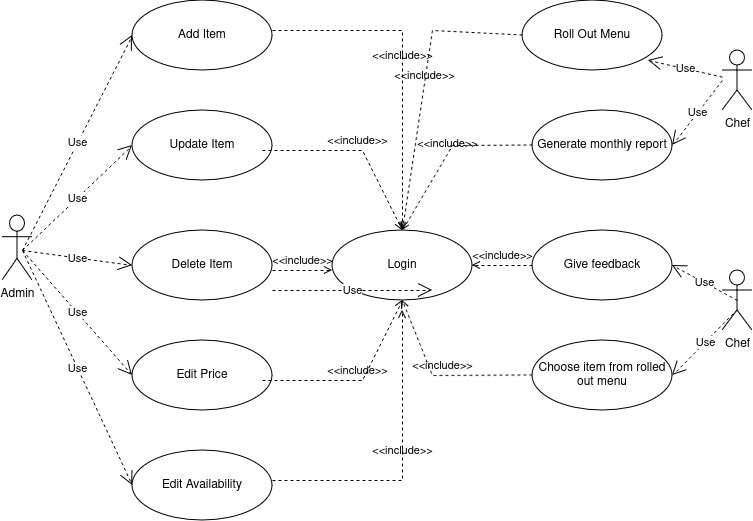

The diagram above was exported from draw.io. Its source (the exported page's mxGraphModel, read from the mxfile embedded in the PNG):
<mxGraphModel dx="1134" dy="647" grid="1" gridSize="10" guides="1" tooltips="1" connect="1" arrows="1" fold="1" page="1" pageScale="1" pageWidth="850" pageHeight="1100" math="0" shadow="0">
  <root>
    <mxCell id="0" />
    <mxCell id="1" parent="0" />
    <mxCell id="ET92SHPKvtpUbfVpGWj1-1" value="Add Item" style="ellipse;whiteSpace=wrap;html=1;" parent="1" vertex="1">
      <mxGeometry x="200" y="10" width="140" height="70" as="geometry" />
    </mxCell>
    <mxCell id="ET92SHPKvtpUbfVpGWj1-2" value="Admin" style="shape=umlActor;html=1;verticalLabelPosition=bottom;verticalAlign=top;align=center;" parent="1" vertex="1">
      <mxGeometry x="70" y="225" width="30" height="65" as="geometry" />
    </mxCell>
    <mxCell id="ET92SHPKvtpUbfVpGWj1-3" value="Update Item" style="ellipse;whiteSpace=wrap;html=1;" parent="1" vertex="1">
      <mxGeometry x="200" y="120" width="140" height="70" as="geometry" />
    </mxCell>
    <mxCell id="ET92SHPKvtpUbfVpGWj1-4" value="Delete Item" style="ellipse;whiteSpace=wrap;html=1;" parent="1" vertex="1">
      <mxGeometry x="200" y="240" width="140" height="70" as="geometry" />
    </mxCell>
    <mxCell id="ET92SHPKvtpUbfVpGWj1-5" value="Edit Price" style="ellipse;whiteSpace=wrap;html=1;" parent="1" vertex="1">
      <mxGeometry x="200" y="350" width="140" height="70" as="geometry" />
    </mxCell>
    <mxCell id="ET92SHPKvtpUbfVpGWj1-6" value="Edit Availability" style="ellipse;whiteSpace=wrap;html=1;" parent="1" vertex="1">
      <mxGeometry x="200" y="460" width="140" height="70" as="geometry" />
    </mxCell>
    <mxCell id="ET92SHPKvtpUbfVpGWj1-7" value="Login" style="ellipse;whiteSpace=wrap;html=1;" parent="1" vertex="1">
      <mxGeometry x="400" y="240" width="140" height="70" as="geometry" />
    </mxCell>
    <mxCell id="ET92SHPKvtpUbfVpGWj1-8" value="Chef" style="shape=umlActor;html=1;verticalLabelPosition=bottom;verticalAlign=top;align=center;" parent="1" vertex="1">
      <mxGeometry x="790" y="60" width="30" height="60" as="geometry" />
    </mxCell>
    <mxCell id="ET92SHPKvtpUbfVpGWj1-9" value="Roll Out Menu" style="ellipse;whiteSpace=wrap;html=1;" parent="1" vertex="1">
      <mxGeometry x="590" y="10" width="140" height="70" as="geometry" />
    </mxCell>
    <mxCell id="ET92SHPKvtpUbfVpGWj1-12" value="Give feedback" style="ellipse;whiteSpace=wrap;html=1;" parent="1" vertex="1">
      <mxGeometry x="600" y="240" width="140" height="70" as="geometry" />
    </mxCell>
    <mxCell id="ET92SHPKvtpUbfVpGWj1-13" value="Generate monthly report" style="ellipse;whiteSpace=wrap;html=1;" parent="1" vertex="1">
      <mxGeometry x="600" y="120" width="140" height="70" as="geometry" />
    </mxCell>
    <mxCell id="ET92SHPKvtpUbfVpGWj1-15" value="&amp;lt;&amp;lt;include&amp;gt;&amp;gt;" style="edgeStyle=none;html=1;endArrow=open;verticalAlign=bottom;dashed=1;labelBackgroundColor=none;rounded=0;entryX=0.5;entryY=0;entryDx=0;entryDy=0;" parent="1" target="ET92SHPKvtpUbfVpGWj1-7" edge="1">
      <mxGeometry width="160" relative="1" as="geometry">
        <mxPoint x="340" y="40" as="sourcePoint" />
        <mxPoint x="500" y="40" as="targetPoint" />
        <Array as="points">
          <mxPoint x="470" y="40" />
        </Array>
      </mxGeometry>
    </mxCell>
    <mxCell id="ET92SHPKvtpUbfVpGWj1-16" value="&amp;lt;&amp;lt;include&amp;gt;&amp;gt;" style="edgeStyle=none;html=1;endArrow=open;verticalAlign=bottom;dashed=1;labelBackgroundColor=none;rounded=0;entryX=0.5;entryY=0;entryDx=0;entryDy=0;" parent="1" target="ET92SHPKvtpUbfVpGWj1-7" edge="1">
      <mxGeometry width="160" relative="1" as="geometry">
        <mxPoint x="330" y="160" as="sourcePoint" />
        <mxPoint x="460" y="230" as="targetPoint" />
        <Array as="points">
          <mxPoint x="430" y="160" />
        </Array>
      </mxGeometry>
    </mxCell>
    <mxCell id="ET92SHPKvtpUbfVpGWj1-17" value="&amp;lt;&amp;lt;include&amp;gt;&amp;gt;" style="edgeStyle=none;html=1;endArrow=open;verticalAlign=bottom;dashed=1;labelBackgroundColor=none;rounded=0;" parent="1" edge="1">
      <mxGeometry width="160" relative="1" as="geometry">
        <mxPoint x="340" y="280" as="sourcePoint" />
        <mxPoint x="400" y="280" as="targetPoint" />
      </mxGeometry>
    </mxCell>
    <mxCell id="ET92SHPKvtpUbfVpGWj1-18" value="&amp;lt;&amp;lt;include&amp;gt;&amp;gt;" style="edgeStyle=none;html=1;endArrow=open;verticalAlign=bottom;dashed=1;labelBackgroundColor=none;rounded=0;entryX=0.5;entryY=1;entryDx=0;entryDy=0;" parent="1" target="ET92SHPKvtpUbfVpGWj1-7" edge="1">
      <mxGeometry width="160" relative="1" as="geometry">
        <mxPoint x="330" y="390" as="sourcePoint" />
        <mxPoint x="490" y="390" as="targetPoint" />
        <Array as="points">
          <mxPoint x="430" y="390" />
        </Array>
      </mxGeometry>
    </mxCell>
    <mxCell id="ET92SHPKvtpUbfVpGWj1-19" value="&amp;lt;&amp;lt;include&amp;gt;&amp;gt;" style="edgeStyle=none;html=1;endArrow=open;verticalAlign=bottom;dashed=1;labelBackgroundColor=none;rounded=0;" parent="1" edge="1">
      <mxGeometry width="160" relative="1" as="geometry">
        <mxPoint x="340" y="490" as="sourcePoint" />
        <mxPoint x="470" y="320" as="targetPoint" />
        <Array as="points">
          <mxPoint x="470" y="490" />
        </Array>
      </mxGeometry>
    </mxCell>
    <mxCell id="ET92SHPKvtpUbfVpGWj1-20" value="&amp;lt;&amp;lt;include&amp;gt;&amp;gt;" style="edgeStyle=none;html=1;endArrow=open;verticalAlign=bottom;dashed=1;labelBackgroundColor=none;rounded=0;" parent="1" edge="1">
      <mxGeometry width="160" relative="1" as="geometry">
        <mxPoint x="590" y="44.5" as="sourcePoint" />
        <mxPoint x="470" y="240" as="targetPoint" />
        <Array as="points">
          <mxPoint x="500" y="40" />
        </Array>
      </mxGeometry>
    </mxCell>
    <mxCell id="ET92SHPKvtpUbfVpGWj1-21" value="&amp;lt;&amp;lt;include&amp;gt;&amp;gt;" style="edgeStyle=none;html=1;endArrow=open;verticalAlign=bottom;dashed=1;labelBackgroundColor=none;rounded=0;" parent="1" edge="1">
      <mxGeometry width="160" relative="1" as="geometry">
        <mxPoint x="600" y="154.5" as="sourcePoint" />
        <mxPoint x="470" y="240" as="targetPoint" />
        <Array as="points">
          <mxPoint x="520" y="155" />
        </Array>
      </mxGeometry>
    </mxCell>
    <mxCell id="ET92SHPKvtpUbfVpGWj1-22" value="&amp;lt;&amp;lt;include&amp;gt;&amp;gt;" style="edgeStyle=none;html=1;endArrow=open;verticalAlign=bottom;dashed=1;labelBackgroundColor=none;rounded=0;entryX=1;entryY=0.5;entryDx=0;entryDy=0;exitX=0;exitY=0.5;exitDx=0;exitDy=0;" parent="1" source="ET92SHPKvtpUbfVpGWj1-12" target="ET92SHPKvtpUbfVpGWj1-7" edge="1">
      <mxGeometry width="160" relative="1" as="geometry">
        <mxPoint x="610" y="274.5" as="sourcePoint" />
        <mxPoint x="450" y="274.5" as="targetPoint" />
      </mxGeometry>
    </mxCell>
    <mxCell id="ET92SHPKvtpUbfVpGWj1-23" value="&amp;lt;&amp;lt;include&amp;gt;&amp;gt;" style="edgeStyle=none;html=1;endArrow=open;verticalAlign=bottom;dashed=1;labelBackgroundColor=none;rounded=0;" parent="1" edge="1">
      <mxGeometry width="160" relative="1" as="geometry">
        <mxPoint x="600" y="384.5" as="sourcePoint" />
        <mxPoint x="470" y="310" as="targetPoint" />
        <Array as="points">
          <mxPoint x="500" y="385" />
        </Array>
      </mxGeometry>
    </mxCell>
    <mxCell id="ET92SHPKvtpUbfVpGWj1-24" value="Use" style="endArrow=open;endSize=12;dashed=1;html=1;rounded=0;entryX=0;entryY=0.5;entryDx=0;entryDy=0;" parent="1" target="ET92SHPKvtpUbfVpGWj1-1" edge="1">
      <mxGeometry width="160" relative="1" as="geometry">
        <mxPoint x="90" y="260" as="sourcePoint" />
        <mxPoint x="250" y="260" as="targetPoint" />
      </mxGeometry>
    </mxCell>
    <mxCell id="ET92SHPKvtpUbfVpGWj1-25" value="Use" style="endArrow=open;endSize=12;dashed=1;html=1;rounded=0;" parent="1" edge="1">
      <mxGeometry width="160" relative="1" as="geometry">
        <mxPoint x="340" y="300" as="sourcePoint" />
        <mxPoint x="500" y="300" as="targetPoint" />
      </mxGeometry>
    </mxCell>
    <mxCell id="ET92SHPKvtpUbfVpGWj1-26" value="Use" style="endArrow=open;endSize=12;dashed=1;html=1;rounded=0;entryX=0;entryY=0.5;entryDx=0;entryDy=0;" parent="1" target="ET92SHPKvtpUbfVpGWj1-3" edge="1">
      <mxGeometry width="160" relative="1" as="geometry">
        <mxPoint x="90" y="260" as="sourcePoint" />
        <mxPoint x="250" y="260" as="targetPoint" />
      </mxGeometry>
    </mxCell>
    <mxCell id="ET92SHPKvtpUbfVpGWj1-27" value="Use" style="endArrow=open;endSize=12;dashed=1;html=1;rounded=0;entryX=0;entryY=0.5;entryDx=0;entryDy=0;" parent="1" target="ET92SHPKvtpUbfVpGWj1-4" edge="1">
      <mxGeometry width="160" relative="1" as="geometry">
        <mxPoint x="90" y="260" as="sourcePoint" />
        <mxPoint x="250" y="260" as="targetPoint" />
      </mxGeometry>
    </mxCell>
    <mxCell id="ET92SHPKvtpUbfVpGWj1-28" value="Use" style="endArrow=open;endSize=12;dashed=1;html=1;rounded=0;entryX=0;entryY=0.5;entryDx=0;entryDy=0;" parent="1" target="ET92SHPKvtpUbfVpGWj1-5" edge="1">
      <mxGeometry width="160" relative="1" as="geometry">
        <mxPoint x="90" y="260" as="sourcePoint" />
        <mxPoint x="250" y="260" as="targetPoint" />
      </mxGeometry>
    </mxCell>
    <mxCell id="ET92SHPKvtpUbfVpGWj1-29" value="Use" style="endArrow=open;endSize=12;dashed=1;html=1;rounded=0;entryX=0;entryY=0.5;entryDx=0;entryDy=0;" parent="1" target="ET92SHPKvtpUbfVpGWj1-6" edge="1">
      <mxGeometry width="160" relative="1" as="geometry">
        <mxPoint x="90" y="260" as="sourcePoint" />
        <mxPoint x="250" y="260" as="targetPoint" />
      </mxGeometry>
    </mxCell>
    <mxCell id="ET92SHPKvtpUbfVpGWj1-32" value="Use" style="endArrow=open;endSize=12;dashed=1;html=1;rounded=0;exitX=0.5;exitY=0.5;exitDx=0;exitDy=0;exitPerimeter=0;entryX=1;entryY=0.5;entryDx=0;entryDy=0;" parent="1" source="ET92SHPKvtpUbfVpGWj1-37" target="ET92SHPKvtpUbfVpGWj1-12" edge="1">
      <mxGeometry width="160" relative="1" as="geometry">
        <mxPoint x="760" y="330" as="sourcePoint" />
        <mxPoint x="600" y="330" as="targetPoint" />
      </mxGeometry>
    </mxCell>
    <mxCell id="ET92SHPKvtpUbfVpGWj1-33" value="Use" style="endArrow=open;endSize=12;dashed=1;html=1;rounded=0;exitX=0.5;exitY=0.65;exitDx=0;exitDy=0;exitPerimeter=0;entryX=1;entryY=0.5;entryDx=0;entryDy=0;" parent="1" source="ET92SHPKvtpUbfVpGWj1-37" target="ET92SHPKvtpUbfVpGWj1-36" edge="1">
      <mxGeometry width="160" relative="1" as="geometry">
        <mxPoint x="750" y="530" as="sourcePoint" />
        <mxPoint x="590" y="530" as="targetPoint" />
      </mxGeometry>
    </mxCell>
    <mxCell id="ET92SHPKvtpUbfVpGWj1-34" value="Use" style="endArrow=open;endSize=12;dashed=1;html=1;rounded=0;entryX=1;entryY=0.5;entryDx=0;entryDy=0;" parent="1" target="ET92SHPKvtpUbfVpGWj1-13" edge="1">
      <mxGeometry width="160" relative="1" as="geometry">
        <mxPoint x="790" y="90" as="sourcePoint" />
        <mxPoint x="640" y="270" as="targetPoint" />
      </mxGeometry>
    </mxCell>
    <mxCell id="ET92SHPKvtpUbfVpGWj1-35" value="Use" style="endArrow=open;endSize=12;dashed=1;html=1;rounded=0;entryX=0.9;entryY=0.857;entryDx=0;entryDy=0;entryPerimeter=0;" parent="1" source="ET92SHPKvtpUbfVpGWj1-8" target="ET92SHPKvtpUbfVpGWj1-9" edge="1">
      <mxGeometry width="160" relative="1" as="geometry">
        <mxPoint x="797.06" y="267.5" as="sourcePoint" />
        <mxPoint x="740" y="60" as="targetPoint" />
      </mxGeometry>
    </mxCell>
    <mxCell id="ET92SHPKvtpUbfVpGWj1-36" value="Choose item from rolled out menu" style="ellipse;whiteSpace=wrap;html=1;" parent="1" vertex="1">
      <mxGeometry x="600" y="350" width="140" height="70" as="geometry" />
    </mxCell>
    <mxCell id="ET92SHPKvtpUbfVpGWj1-37" value="Chef" style="shape=umlActor;html=1;verticalLabelPosition=bottom;verticalAlign=top;align=center;" parent="1" vertex="1">
      <mxGeometry x="790" y="280" width="30" height="60" as="geometry" />
    </mxCell>
  </root>
</mxGraphModel>